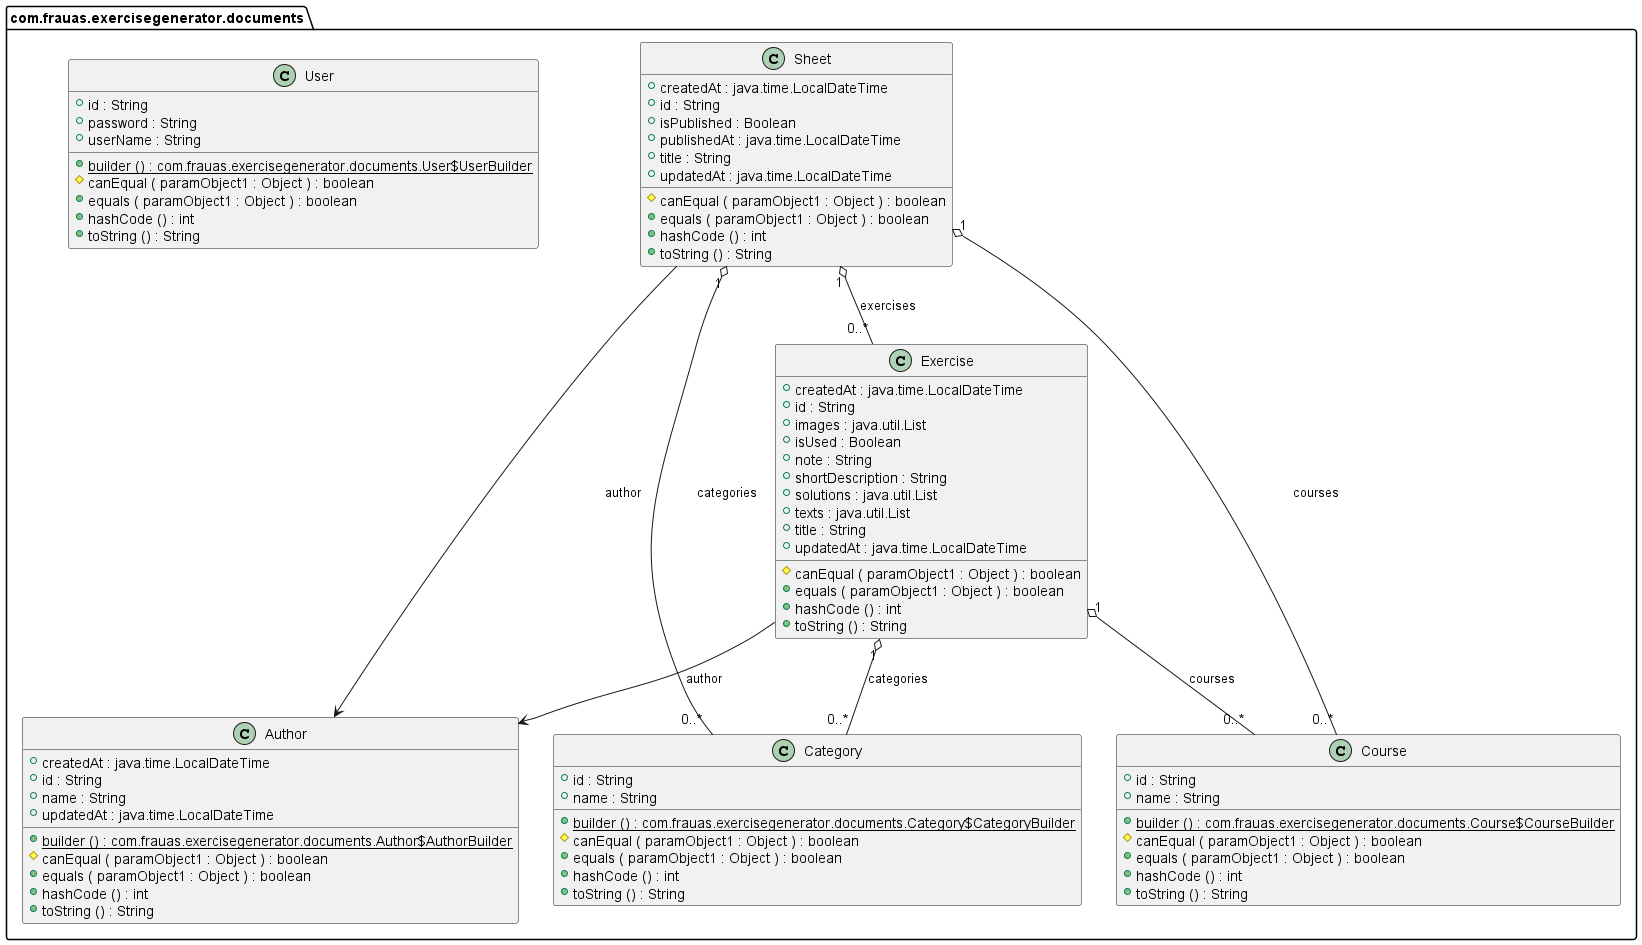

The diagram above was rendered by PlantUML. Its source (embedded in the PNG):
@startuml

class com.frauas.exercisegenerator.documents.Author {
	{field} +createdAt : java.time.LocalDateTime
	{field} +id : String
	{field} +name : String
	{field} +updatedAt : java.time.LocalDateTime
	{method}  {static} +builder () : com.frauas.exercisegenerator.documents.Author$AuthorBuilder
	{method} #canEqual ( paramObject1 : Object ) : boolean
	{method} +equals ( paramObject1 : Object ) : boolean
	{method} +hashCode () : int
	{method} +toString () : String
}


class com.frauas.exercisegenerator.documents.Category {
	{field} +id : String
	{field} +name : String
	{method}  {static} +builder () : com.frauas.exercisegenerator.documents.Category$CategoryBuilder
	{method} #canEqual ( paramObject1 : Object ) : boolean
	{method} +equals ( paramObject1 : Object ) : boolean
	{method} +hashCode () : int
	{method} +toString () : String
}


class com.frauas.exercisegenerator.documents.Course {
	{field} +id : String
	{field} +name : String
	{method}  {static} +builder () : com.frauas.exercisegenerator.documents.Course$CourseBuilder
	{method} #canEqual ( paramObject1 : Object ) : boolean
	{method} +equals ( paramObject1 : Object ) : boolean
	{method} +hashCode () : int
	{method} +toString () : String
}


class com.frauas.exercisegenerator.documents.Exercise {
	{field} +createdAt : java.time.LocalDateTime
	{field} +id : String
	{field} +images : java.util.List
	{field} +isUsed : Boolean
	{field} +note : String
	{field} +shortDescription : String
	{field} +solutions : java.util.List
	{field} +texts : java.util.List
	{field} +title : String
	{field} +updatedAt : java.time.LocalDateTime
	{method} #canEqual ( paramObject1 : Object ) : boolean
	{method} +equals ( paramObject1 : Object ) : boolean
	{method} +hashCode () : int
	{method} +toString () : String
}


class com.frauas.exercisegenerator.documents.Sheet {
	{field} +createdAt : java.time.LocalDateTime
	{field} +id : String
	{field} +isPublished : Boolean
	{field} +publishedAt : java.time.LocalDateTime
	{field} +title : String
	{field} +updatedAt : java.time.LocalDateTime
	{method} #canEqual ( paramObject1 : Object ) : boolean
	{method} +equals ( paramObject1 : Object ) : boolean
	{method} +hashCode () : int
	{method} +toString () : String
}


class com.frauas.exercisegenerator.documents.User {
	{field} +id : String
	{field} +password : String
	{field} +userName : String
	{method}  {static} +builder () : com.frauas.exercisegenerator.documents.User$UserBuilder
	{method} #canEqual ( paramObject1 : Object ) : boolean
	{method} +equals ( paramObject1 : Object ) : boolean
	{method} +hashCode () : int
	{method} +toString () : String
}




com.frauas.exercisegenerator.documents.Exercise "1" o-- "0..*"  com.frauas.exercisegenerator.documents.Category : categories
com.frauas.exercisegenerator.documents.Exercise "1" o-- "0..*"  com.frauas.exercisegenerator.documents.Course : courses
com.frauas.exercisegenerator.documents.Exercise -->  com.frauas.exercisegenerator.documents.Author : author
com.frauas.exercisegenerator.documents.Sheet "1" o-- "0..*"  com.frauas.exercisegenerator.documents.Category : categories
com.frauas.exercisegenerator.documents.Sheet "1" o-- "0..*"  com.frauas.exercisegenerator.documents.Course : courses
com.frauas.exercisegenerator.documents.Sheet "1" o-- "0..*"  com.frauas.exercisegenerator.documents.Exercise : exercises
com.frauas.exercisegenerator.documents.Sheet -->  com.frauas.exercisegenerator.documents.Author : author


@enduml